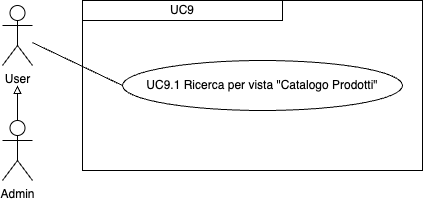

The diagram above was exported from draw.io. Its source (the exported page's mxGraphModel, read from the mxfile embedded in the PNG):
<mxGraphModel dx="954" dy="606" grid="1" gridSize="10" guides="1" tooltips="1" connect="1" arrows="1" fold="1" page="1" pageScale="1" pageWidth="827" pageHeight="1169" math="0" shadow="0">
  <root>
    <mxCell id="0" />
    <mxCell id="1" parent="0" />
    <mxCell id="ttV6fl3h5I3Acd-2wyay-8" value="UC9.1 Ricerca per vista &quot;Catalogo Prodotti&quot;" style="ellipse;whiteSpace=wrap;html=1;" parent="1" vertex="1">
      <mxGeometry x="170" y="130" width="280" height="50" as="geometry" />
    </mxCell>
    <mxCell id="ttV6fl3h5I3Acd-2wyay-9" value="User" style="shape=umlActor;verticalLabelPosition=bottom;verticalAlign=top;html=1;outlineConnect=0;" parent="1" vertex="1">
      <mxGeometry x="50" y="75" width="30" height="60" as="geometry" />
    </mxCell>
    <mxCell id="ttV6fl3h5I3Acd-2wyay-10" style="edgeStyle=orthogonalEdgeStyle;rounded=0;orthogonalLoop=1;jettySize=auto;html=1;exitX=0.5;exitY=0;exitDx=0;exitDy=0;exitPerimeter=0;endArrow=block;endFill=0;" parent="1" source="ttV6fl3h5I3Acd-2wyay-11" edge="1">
      <mxGeometry relative="1" as="geometry">
        <mxPoint x="65" y="155" as="targetPoint" />
      </mxGeometry>
    </mxCell>
    <mxCell id="ttV6fl3h5I3Acd-2wyay-11" value="Admin" style="shape=umlActor;verticalLabelPosition=bottom;verticalAlign=top;html=1;outlineConnect=0;" parent="1" vertex="1">
      <mxGeometry x="50" y="190" width="30" height="60" as="geometry" />
    </mxCell>
    <mxCell id="ttV6fl3h5I3Acd-2wyay-12" value="" style="endArrow=none;html=1;rounded=0;entryX=0;entryY=0.5;entryDx=0;entryDy=0;" parent="1" source="ttV6fl3h5I3Acd-2wyay-9" target="ttV6fl3h5I3Acd-2wyay-8" edge="1">
      <mxGeometry width="50" height="50" relative="1" as="geometry">
        <mxPoint x="390" y="340" as="sourcePoint" />
        <mxPoint x="440" y="290" as="targetPoint" />
      </mxGeometry>
    </mxCell>
    <mxCell id="ttV6fl3h5I3Acd-2wyay-15" value="UC9" style="rounded=0;whiteSpace=wrap;html=1;" parent="1" vertex="1">
      <mxGeometry x="130" y="70" width="200" height="20" as="geometry" />
    </mxCell>
    <mxCell id="d5YqiSTr5a_48W5APXL0-1" value="" style="rounded=0;whiteSpace=wrap;html=1;fillColor=none;" parent="1" vertex="1">
      <mxGeometry x="130" y="70" width="340" height="170" as="geometry" />
    </mxCell>
  </root>
</mxGraphModel>